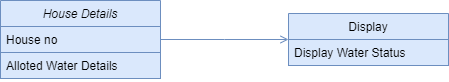

The diagram above was exported from draw.io. Its source (the exported page's mxGraphModel, read from the mxfile embedded in the PNG):
<mxGraphModel dx="880" dy="532" grid="1" gridSize="10" guides="1" tooltips="1" connect="1" arrows="1" fold="1" page="1" pageScale="1" pageWidth="827" pageHeight="1169" math="0" shadow="0">
  <root>
    <mxCell id="WIyWlLk6GJQsqaUBKTNV-0" />
    <mxCell id="WIyWlLk6GJQsqaUBKTNV-1" parent="WIyWlLk6GJQsqaUBKTNV-0" />
    <mxCell id="zkfFHV4jXpPFQw0GAbJ--0" value="House Details" style="swimlane;fontStyle=2;align=center;verticalAlign=top;childLayout=stackLayout;horizontal=1;startSize=26;horizontalStack=0;resizeParent=1;resizeLast=0;collapsible=1;marginBottom=0;rounded=0;shadow=0;strokeWidth=1;fillColor=#dae8fc;strokeColor=#6c8ebf;" parent="WIyWlLk6GJQsqaUBKTNV-1" vertex="1">
      <mxGeometry x="220" y="149" width="160" height="78" as="geometry">
        <mxRectangle x="230" y="140" width="160" height="26" as="alternateBounds" />
      </mxGeometry>
    </mxCell>
    <mxCell id="zkfFHV4jXpPFQw0GAbJ--1" value="House no" style="text;align=left;verticalAlign=top;spacingLeft=4;spacingRight=4;overflow=hidden;rotatable=0;points=[[0,0.5],[1,0.5]];portConstraint=eastwest;fillColor=#dae8fc;strokeColor=#6c8ebf;" parent="zkfFHV4jXpPFQw0GAbJ--0" vertex="1">
      <mxGeometry y="26" width="160" height="26" as="geometry" />
    </mxCell>
    <mxCell id="zkfFHV4jXpPFQw0GAbJ--2" value="Alloted Water Details" style="text;align=left;verticalAlign=top;spacingLeft=4;spacingRight=4;overflow=hidden;rotatable=0;points=[[0,0.5],[1,0.5]];portConstraint=eastwest;rounded=0;shadow=0;html=0;fillColor=#dae8fc;strokeColor=#6c8ebf;" parent="zkfFHV4jXpPFQw0GAbJ--0" vertex="1">
      <mxGeometry y="52" width="160" height="26" as="geometry" />
    </mxCell>
    <mxCell id="zkfFHV4jXpPFQw0GAbJ--17" value="Display" style="swimlane;fontStyle=0;align=center;verticalAlign=top;childLayout=stackLayout;horizontal=1;startSize=26;horizontalStack=0;resizeParent=1;resizeLast=0;collapsible=1;marginBottom=0;rounded=0;shadow=0;strokeWidth=1;fillColor=#dae8fc;strokeColor=#6c8ebf;" parent="WIyWlLk6GJQsqaUBKTNV-1" vertex="1">
      <mxGeometry x="508" y="162" width="160" height="52" as="geometry">
        <mxRectangle x="550" y="140" width="160" height="26" as="alternateBounds" />
      </mxGeometry>
    </mxCell>
    <mxCell id="zkfFHV4jXpPFQw0GAbJ--18" value="Display Water Status" style="text;align=left;verticalAlign=top;spacingLeft=4;spacingRight=4;overflow=hidden;rotatable=0;points=[[0,0.5],[1,0.5]];portConstraint=eastwest;fillColor=#dae8fc;strokeColor=#6c8ebf;" parent="zkfFHV4jXpPFQw0GAbJ--17" vertex="1">
      <mxGeometry y="26" width="160" height="26" as="geometry" />
    </mxCell>
    <mxCell id="zkfFHV4jXpPFQw0GAbJ--26" value="" style="endArrow=open;shadow=0;strokeWidth=1;rounded=0;endFill=1;edgeStyle=elbowEdgeStyle;elbow=vertical;fillColor=#dae8fc;strokeColor=#6c8ebf;" parent="WIyWlLk6GJQsqaUBKTNV-1" source="zkfFHV4jXpPFQw0GAbJ--0" target="zkfFHV4jXpPFQw0GAbJ--17" edge="1">
      <mxGeometry x="0.5" y="41" relative="1" as="geometry">
        <mxPoint x="380" y="192" as="sourcePoint" />
        <mxPoint x="540" y="192" as="targetPoint" />
        <mxPoint x="-40" y="32" as="offset" />
      </mxGeometry>
    </mxCell>
  </root>
</mxGraphModel>